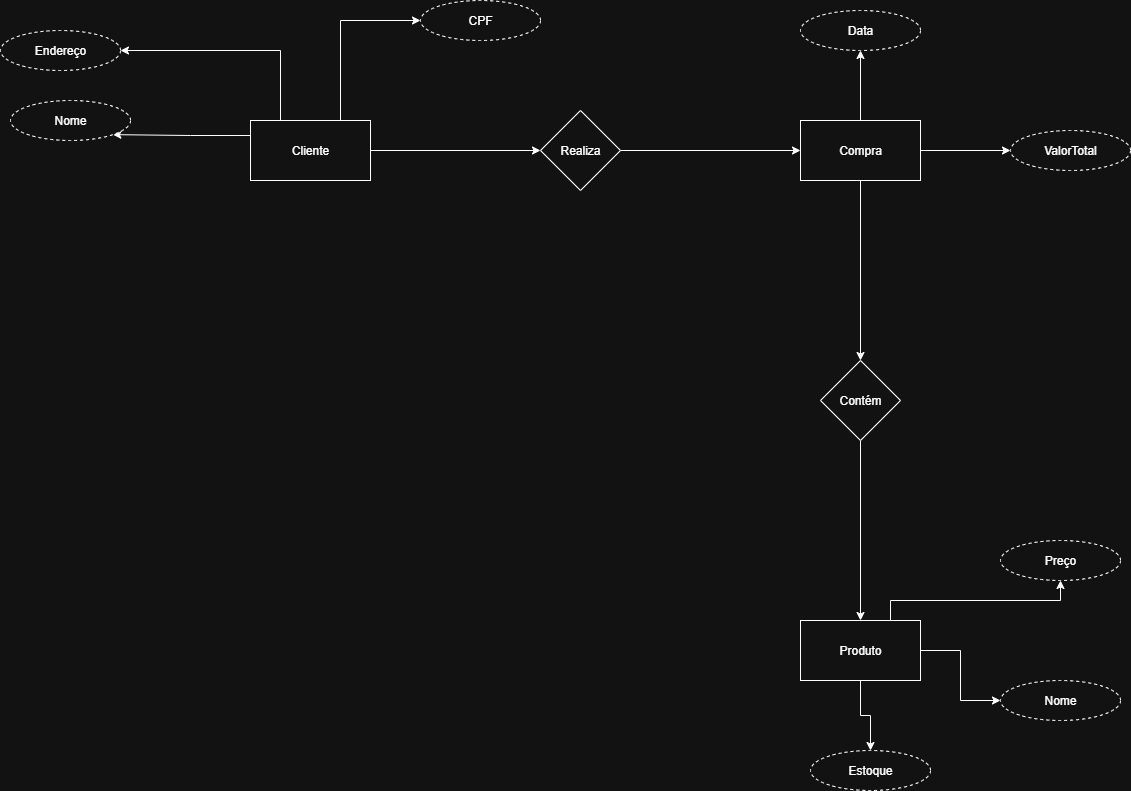

The diagram above was exported from draw.io. Its source (the exported page's mxGraphModel, read from the mxfile embedded in the PNG):
<mxGraphModel dx="667" dy="778" grid="1" gridSize="10" guides="1" tooltips="1" connect="1" arrows="1" fold="1" page="1" pageScale="1" pageWidth="827" pageHeight="1169" math="0" shadow="0">
  <root>
    <mxCell id="0" />
    <mxCell id="1" parent="0" />
    <mxCell id="Grgckb2YluvVbN4gVH9M-1" value="" style="edgeStyle=orthogonalEdgeStyle;rounded=0;orthogonalLoop=1;jettySize=auto;html=1;" parent="1" source="Grgckb2YluvVbN4gVH9M-4" target="Grgckb2YluvVbN4gVH9M-19" edge="1">
      <mxGeometry relative="1" as="geometry" />
    </mxCell>
    <mxCell id="Grgckb2YluvVbN4gVH9M-2" value="" style="edgeStyle=orthogonalEdgeStyle;rounded=0;orthogonalLoop=1;jettySize=auto;html=1;" parent="1" source="Grgckb2YluvVbN4gVH9M-4" target="Grgckb2YluvVbN4gVH9M-23" edge="1">
      <mxGeometry relative="1" as="geometry" />
    </mxCell>
    <mxCell id="Grgckb2YluvVbN4gVH9M-3" style="edgeStyle=orthogonalEdgeStyle;rounded=0;orthogonalLoop=1;jettySize=auto;html=1;exitX=0.75;exitY=0;exitDx=0;exitDy=0;" parent="1" source="Grgckb2YluvVbN4gVH9M-4" target="Grgckb2YluvVbN4gVH9M-22" edge="1">
      <mxGeometry relative="1" as="geometry" />
    </mxCell>
    <mxCell id="Grgckb2YluvVbN4gVH9M-4" value="Produto" style="whiteSpace=wrap;html=1;" parent="1" vertex="1">
      <mxGeometry x="2290" y="1700" width="120" height="60" as="geometry" />
    </mxCell>
    <mxCell id="Grgckb2YluvVbN4gVH9M-5" style="edgeStyle=orthogonalEdgeStyle;rounded=0;orthogonalLoop=1;jettySize=auto;html=1;entryX=0.5;entryY=0;entryDx=0;entryDy=0;" parent="1" source="Grgckb2YluvVbN4gVH9M-8" target="Grgckb2YluvVbN4gVH9M-17" edge="1">
      <mxGeometry relative="1" as="geometry" />
    </mxCell>
    <mxCell id="Grgckb2YluvVbN4gVH9M-6" value="" style="edgeStyle=orthogonalEdgeStyle;rounded=0;orthogonalLoop=1;jettySize=auto;html=1;" parent="1" source="Grgckb2YluvVbN4gVH9M-8" target="Grgckb2YluvVbN4gVH9M-25" edge="1">
      <mxGeometry relative="1" as="geometry" />
    </mxCell>
    <mxCell id="Grgckb2YluvVbN4gVH9M-7" value="" style="edgeStyle=orthogonalEdgeStyle;rounded=0;orthogonalLoop=1;jettySize=auto;html=1;" parent="1" source="Grgckb2YluvVbN4gVH9M-8" target="Grgckb2YluvVbN4gVH9M-24" edge="1">
      <mxGeometry relative="1" as="geometry" />
    </mxCell>
    <mxCell id="Grgckb2YluvVbN4gVH9M-8" value="Compra" style="whiteSpace=wrap;html=1;" parent="1" vertex="1">
      <mxGeometry x="2290" y="1200" width="120" height="60" as="geometry" />
    </mxCell>
    <mxCell id="Grgckb2YluvVbN4gVH9M-9" style="edgeStyle=orthogonalEdgeStyle;rounded=0;orthogonalLoop=1;jettySize=auto;html=1;" parent="1" source="Grgckb2YluvVbN4gVH9M-13" target="Grgckb2YluvVbN4gVH9M-15" edge="1">
      <mxGeometry relative="1" as="geometry" />
    </mxCell>
    <mxCell id="Grgckb2YluvVbN4gVH9M-10" style="edgeStyle=orthogonalEdgeStyle;rounded=0;orthogonalLoop=1;jettySize=auto;html=1;exitX=0.75;exitY=0;exitDx=0;exitDy=0;entryX=0;entryY=0.5;entryDx=0;entryDy=0;" parent="1" source="Grgckb2YluvVbN4gVH9M-13" target="Grgckb2YluvVbN4gVH9M-20" edge="1">
      <mxGeometry relative="1" as="geometry" />
    </mxCell>
    <mxCell id="Grgckb2YluvVbN4gVH9M-11" style="edgeStyle=orthogonalEdgeStyle;rounded=0;orthogonalLoop=1;jettySize=auto;html=1;exitX=0.25;exitY=0;exitDx=0;exitDy=0;entryX=1;entryY=0.5;entryDx=0;entryDy=0;" parent="1" source="Grgckb2YluvVbN4gVH9M-13" target="Grgckb2YluvVbN4gVH9M-21" edge="1">
      <mxGeometry relative="1" as="geometry" />
    </mxCell>
    <mxCell id="Grgckb2YluvVbN4gVH9M-12" style="edgeStyle=orthogonalEdgeStyle;rounded=0;orthogonalLoop=1;jettySize=auto;html=1;exitX=0;exitY=0.25;exitDx=0;exitDy=0;entryX=1;entryY=1;entryDx=0;entryDy=0;" parent="1" source="Grgckb2YluvVbN4gVH9M-13" target="Grgckb2YluvVbN4gVH9M-18" edge="1">
      <mxGeometry relative="1" as="geometry" />
    </mxCell>
    <mxCell id="Grgckb2YluvVbN4gVH9M-13" value="Cliente" style="whiteSpace=wrap;html=1;" parent="1" vertex="1">
      <mxGeometry x="1740" y="1200" width="120" height="60" as="geometry" />
    </mxCell>
    <mxCell id="Grgckb2YluvVbN4gVH9M-14" style="edgeStyle=orthogonalEdgeStyle;rounded=0;orthogonalLoop=1;jettySize=auto;html=1;" parent="1" source="Grgckb2YluvVbN4gVH9M-15" target="Grgckb2YluvVbN4gVH9M-8" edge="1">
      <mxGeometry relative="1" as="geometry" />
    </mxCell>
    <mxCell id="Grgckb2YluvVbN4gVH9M-15" value="Realiza" style="rhombus;whiteSpace=wrap;html=1;" parent="1" vertex="1">
      <mxGeometry x="2030" y="1190" width="80" height="80" as="geometry" />
    </mxCell>
    <mxCell id="Grgckb2YluvVbN4gVH9M-16" style="edgeStyle=orthogonalEdgeStyle;rounded=0;orthogonalLoop=1;jettySize=auto;html=1;entryX=0.5;entryY=0;entryDx=0;entryDy=0;" parent="1" source="Grgckb2YluvVbN4gVH9M-17" target="Grgckb2YluvVbN4gVH9M-4" edge="1">
      <mxGeometry relative="1" as="geometry" />
    </mxCell>
    <mxCell id="Grgckb2YluvVbN4gVH9M-17" value="Contém" style="rhombus;whiteSpace=wrap;html=1;" parent="1" vertex="1">
      <mxGeometry x="2310" y="1440" width="80" height="80" as="geometry" />
    </mxCell>
    <mxCell id="Grgckb2YluvVbN4gVH9M-18" value="Nome" style="ellipse;whiteSpace=wrap;html=1;dashed=1;" parent="1" vertex="1">
      <mxGeometry x="1500" y="1180" width="120" height="40" as="geometry" />
    </mxCell>
    <mxCell id="Grgckb2YluvVbN4gVH9M-19" value="Estoque" style="ellipse;whiteSpace=wrap;html=1;dashed=1;" parent="1" vertex="1">
      <mxGeometry x="2300" y="1830" width="120" height="40" as="geometry" />
    </mxCell>
    <mxCell id="Grgckb2YluvVbN4gVH9M-20" value="CPF" style="ellipse;whiteSpace=wrap;html=1;dashed=1;" parent="1" vertex="1">
      <mxGeometry x="1910" y="1080" width="120" height="40" as="geometry" />
    </mxCell>
    <mxCell id="Grgckb2YluvVbN4gVH9M-21" value="Endereço" style="ellipse;whiteSpace=wrap;html=1;dashed=1;" parent="1" vertex="1">
      <mxGeometry x="1490" y="1110" width="120" height="40" as="geometry" />
    </mxCell>
    <mxCell id="Grgckb2YluvVbN4gVH9M-22" value="Preço" style="ellipse;whiteSpace=wrap;html=1;dashed=1;" parent="1" vertex="1">
      <mxGeometry x="2490" y="1620" width="120" height="40" as="geometry" />
    </mxCell>
    <mxCell id="Grgckb2YluvVbN4gVH9M-23" value="Nome" style="ellipse;whiteSpace=wrap;html=1;dashed=1;" parent="1" vertex="1">
      <mxGeometry x="2490" y="1760" width="120" height="40" as="geometry" />
    </mxCell>
    <mxCell id="Grgckb2YluvVbN4gVH9M-24" value="ValorTotal" style="ellipse;whiteSpace=wrap;html=1;dashed=1;" parent="1" vertex="1">
      <mxGeometry x="2500" y="1210" width="120" height="40" as="geometry" />
    </mxCell>
    <mxCell id="Grgckb2YluvVbN4gVH9M-25" value="Data" style="ellipse;whiteSpace=wrap;html=1;dashed=1;" parent="1" vertex="1">
      <mxGeometry x="2290" y="1090" width="120" height="40" as="geometry" />
    </mxCell>
  </root>
</mxGraphModel>